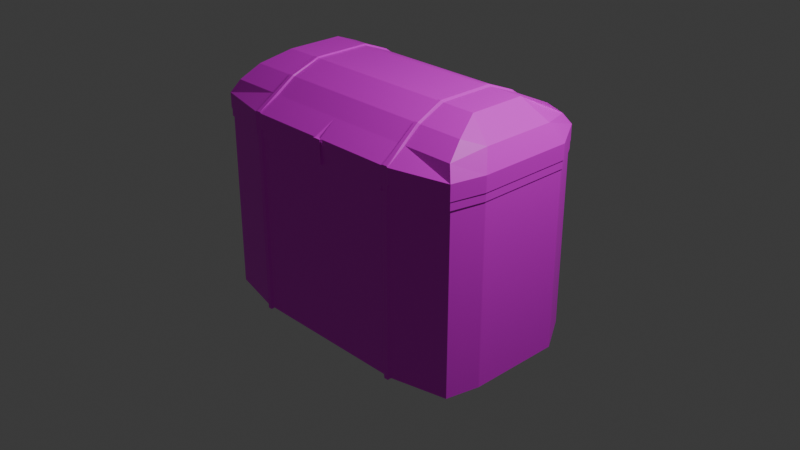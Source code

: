 # Source: chest.blend  (saved by Blender 4.3.32; exported with 4.5.12 LTS)
import bpy
from mathutils import Matrix  # noqa: F401  (used for matrix-valued properties, if any)

bpy.ops.wm.read_factory_settings(use_empty=True)
scene = bpy.context.scene
scene.name = 'Scene'

# ---- collections
col_collection = bpy.data.collections.new('Collection'); scene.collection.children.link(col_collection)

# ---- images (referenced by path relative to the original .blend; pixels are not part of the script)
import os
ASSET_DIR = os.environ.get("B2B_ASSET_DIR", "")  # directory of the original .blend (textures are referenced by path, not embedded)
HERE = os.path.dirname(os.path.abspath(__file__))  # packed textures are extracted next to this script under _unpacked/

def load_image(name, relpath, width, height, colorspace="sRGB"):
    """Load a texture the original file referenced (path relative to the .blend, or extracted next to this script)."""
    p = next((c for c in (os.path.join(HERE, relpath), os.path.join(ASSET_DIR, relpath)) if relpath and os.path.exists(c)), "")
    if p:
        img = bpy.data.images.load(p, check_existing=True)
        img.name = name
    else:  # same state as the original file: an image datablock whose file is absent (Cycles renders it pink)
        img = bpy.data.images.new(name, width, height)
        img.source = "FILE"
        img.filepath = "//" + (relpath or name)
    img.colorspace_settings.name = colorspace
    return img
img_chest_texture_png = load_image('chest_texture.png', 'chest_texture.png', 1024, 1024, 'sRGB')

# ---- materials (node trees are filled in below, after node groups)
mat_texture = bpy.data.materials.new('Texture')
mat_texture.alpha_threshold = 0.0
mat_texture.preview_render_type = 'CUBE'
mat_texture.roughness = 0.5
mat_texture.line_color = (0.0, 0.0, 0.0, 1.0)

# ---- material node trees
mat_texture.use_nodes = True; mat_texture.node_tree.nodes.clear()
_N = mat_texture.node_tree.nodes; _L = mat_texture.node_tree.links
n0 = _N.new('ShaderNodeOutputMaterial'); n0.name = 'Material Output'; n0.location = (300, 300)
n1 = _N.new('ShaderNodeBsdfPrincipled'); n1.name = 'Principled BSDF'; n1.location = (10, 300)
n1.inputs[3].default_value = 1.45
n2 = _N.new('ShaderNodeTexImage'); n2.name = 'Image Texture'; n2.location = (-280, 280)
n2.image = img_chest_texture_png
_L.new(n1.outputs[0], n0.inputs[0])
_L.new(n2.outputs[0], n1.inputs[0])
n0.is_active_output = True

# ---- world
world_world = bpy.data.worlds.new('World'); scene.world = world_world
world_world.use_nodes = True; world_world.node_tree.nodes.clear()
_N = world_world.node_tree.nodes; _L = world_world.node_tree.links
n0 = _N.new('ShaderNodeOutputWorld'); n0.name = 'World Output'; n0.location = (300, 300)
n1 = _N.new('ShaderNodeBackground'); n1.name = 'Background'; n1.location = (10, 300)
n1.inputs[0].default_value = (0.05088, 0.05088, 0.05088, 1.0)
_L.new(n1.outputs[0], n0.inputs[0])
n0.is_active_output = True
world_world.color = (0.05088, 0.05088, 0.05088)
world_world.sun_shadow_jitter_overblur = 0.0

# ---- cameras
cam_camera = bpy.data.cameras.new('Camera')
cam_camera.clip_end = 100.0
cam_camera.ortho_scale = 7.314

# ---- lights
light_light = bpy.data.lights.new('Light', 'POINT')
light_light.energy = 1000.0
light_light.shadow_soft_size = 0.1

# ---- meshes
me_cube = bpy.data.meshes.new('Cube')
me_cube.from_pydata([(-1.366, 0.9394, 0.9985), (-1.358, 0.9245, -1.0), (-1.55, -0.8761, 0.9985), (-1.538, -0.8589, -1.0), (0.0, 1.0, -1.0), (0.0, -1.0, 1.0), (0.0, -1.0, -1.0), (0.016, 1.016, 0.9985), (0.0, -1.0, 1.162), (-1.55, -0.8761, 1.163), (-1.366, 0.9394, 1.163), (0.016, 1.016, 1.163), (-1.615, 0.5058, -1.0), (-1.615, -0.5058, -1.0), (-1.628, -0.5167, 0.9985), (-1.628, 0.5132, 0.9985), (0.0, 0.5058, -1.0), (0.0, -0.5058, -1.0), (0.0, 0.5058, 1.0), (0.0, -0.5058, 1.0), (-1.628, -0.5167, 1.163), (-1.628, 0.5132, 1.163), (0.0, 0.5058, 1.162), (0.0, -0.5058, 1.162), (0.0, -0.608, 1.445), (-1.392, -0.608, 1.445), (-1.255, 0.3075, 1.565), (-1.327, 0.608, 1.445), (0.0, 0.608, 1.445), (0.0, -0.3075, 1.565), (-1.255, -0.3075, 1.565), (0.0, 0.3075, 1.565), (-1.355, 0.804, 1.303), (-1.524, 0.4067, 1.363), (0.0, 0.4067, 1.363), (0.0, -0.4067, 1.363), (-1.524, -0.4067, 1.363), (0.0, 0.804, 1.303), (0.0, -0.804, 1.303), (-1.47, -0.804, 1.303), (-0.8492, 1.0, -1.0), (-0.935, 1.0, -1.0), (-0.8484, -1.02, 0.9985), (-0.9358, -1.02, 0.9985), (-0.935, -1.0, -1.0), (-0.8492, -1.0, -1.0), (-0.9358, 1.016, 0.9985), (-0.8484, 1.016, 0.9985), (-0.8484, -1.02, 1.163), (-0.9358, -1.02, 1.163), (-0.9358, 1.016, 1.163), (-0.8484, 1.016, 1.163), (-0.8492, 0.5058, -1.0), (-0.935, 0.5058, -1.0), (-0.8492, -0.5058, -1.0), (-0.935, -0.5058, -1.0), (-0.8382, -0.608, 1.445), (-0.913, -0.608, 1.445), (-0.913, 0.608, 1.445), (-0.8382, 0.608, 1.445), (-0.8968, 0.3075, 1.565), (-0.8301, 0.3075, 1.565), (-0.8968, -0.3075, 1.565), (-0.8301, -0.3075, 1.565), (-0.8437, -0.804, 1.303), (-0.924, -0.804, 1.303), (-0.924, 0.804, 1.303), (-0.8437, 0.804, 1.303), (-0.8735, 1.016, -1.026), (-0.9207, 1.016, -1.026), (-0.8735, -1.016, 1.006), (-0.9207, -1.016, 1.006), (-0.9207, -1.016, -1.026), (-0.8735, -1.016, -1.026), (-0.9207, 1.016, 1.006), (-0.8735, 1.016, 1.006), (-0.8735, -1.016, 1.17), (-0.9207, -1.016, 1.17), (-0.9207, 1.016, 1.17), (-0.8735, 1.016, 1.17), (-0.8735, 0.5139, -1.026), (-0.9207, 0.5139, -1.026), (-0.8735, -0.5139, -1.026), (-0.9207, -0.5139, -1.026), (-0.8492, -0.6177, 1.457), (-0.8904, -0.6177, 1.457), (-0.8904, 0.6177, 1.457), (-0.8492, 0.6177, 1.457), (-0.8681, 0.3125, 1.58), (-0.8314, 0.3125, 1.58), (-0.8681, -0.3125, 1.58), (-0.8314, -0.3125, 1.58), (-0.8613, -0.8169, 1.314), (-0.9055, -0.8169, 1.314), (-0.9055, 0.8169, 1.314), (-0.8613, 0.8169, 1.314), (-0.0491, -1.0, -1.0), (-0.03398, 1.016, 0.9985), (-0.03398, 1.016, 1.163), (-0.04846, 0.608, 1.445), (-0.04799, 0.3075, 1.565), (-0.04799, -0.3075, 1.565), (-0.04878, 0.804, 1.303), (-0.0491, 1.0, -1.0), (-0.03398, -1.02, 0.9985), (-0.03398, -1.02, 1.163), (-0.0491, 0.5058, -1.0), (-0.0491, -0.5058, -1.0), (-0.04846, -0.608, 1.445), (-0.04878, -0.804, 1.303), (-1.538, -0.8589, 0.9128), (-1.358, 0.9245, 0.9128), (0.0, 1.0, 0.9128), (0.0, -1.0, 0.9128), (-1.615, -0.5058, 0.9128), (-1.615, 0.5058, 0.9128), (-0.935, 1.0, 0.9128), (-0.8492, 1.0, 0.9128), (-0.8492, -1.0, 0.9128), (-0.935, -1.0, 0.9128), (-0.8735, -1.016, 0.9172), (-0.9207, -1.016, 0.9172), (-0.9207, 1.016, 0.9172), (-0.8735, 1.016, 0.9172), (-0.0491, -1.0, 0.9128), (-0.0491, 1.0, 0.9128), (-1.546, -0.8704, 0.9123), (-1.546, -0.8704, 1.0), (-0.9352, -1.012, 1.0), (-1.622, 0.5102, 1.0), (-1.365, 0.9341, 1.0), (-0.03989, 1.01, 1.0), (0.009725, 1.01, 1.0), (-1.622, -0.5121, 1.0), (-0.03989, -1.012, 1.0), (-0.8484, -1.012, 1.0), (-0.9352, 1.01, 1.0), (-0.8484, 1.01, 1.0), (-1.365, 0.9341, 0.9123), (0.009725, 1.01, 0.9123), (-1.622, -0.5121, 0.9123), (-1.622, 0.5102, 0.9123), (-0.9352, 1.01, 0.9123), (-0.8484, 1.01, 0.9123), (-0.8484, -1.012, 0.9123), (-0.9352, -1.012, 0.9123), (-0.03989, -1.012, 0.9123), (-0.03989, 1.01, 0.9123), (0.0, -1.036, 1.162), (0.0, -1.036, 1.0), (-0.0491, -1.036, 1.0), (-0.0491, -1.036, 1.162), (0.0, -1.036, 0.9128), (-0.0491, -1.036, 0.9128)], [], [(18, 7, 11, 22), (42, 118, 144, 135), (2, 14, 133, 127), (110, 119, 145, 126), (107, 17, 6, 96), (33, 36, 30, 26), (46, 0, 10, 50), (14, 2, 9, 20), (104, 124, 153, 150), (0, 15, 21, 10), (15, 14, 20, 21), (35, 34, 31, 29), (32, 33, 26, 27), (103, 4, 16, 106), (106, 16, 17, 107), (97, 7, 132, 131), (117, 47, 137, 143), (5, 19, 23, 8), (19, 18, 22, 23), (62, 30, 25, 57), (58, 27, 26, 60), (60, 26, 30, 62), (66, 32, 27, 58), (109, 38, 24, 108), (34, 37, 28, 31), (36, 39, 25, 30), (38, 35, 29, 24), (8, 23, 35, 38), (20, 9, 39, 36), (22, 11, 37, 34), (105, 8, 38, 109), (50, 10, 32, 66), (10, 21, 33, 32), (23, 22, 34, 35), (21, 20, 36, 33), (98, 51, 67, 102), (78, 50, 66, 94), (9, 49, 65, 39), (76, 48, 64, 92), (39, 65, 57, 25), (92, 64, 56, 84), (102, 67, 59, 99), (94, 66, 58, 86), (100, 61, 63, 101), (88, 60, 62, 90), (99, 59, 61, 100), (86, 58, 60, 88), (101, 63, 56, 108), (90, 62, 57, 85), (12, 53, 55, 13), (80, 52, 54, 82), (1, 41, 53, 12), (68, 40, 52, 80), (2, 43, 49, 9), (70, 42, 48, 76), (97, 47, 51, 98), (74, 46, 50, 78), (13, 55, 44, 3), (82, 54, 45, 73), (111, 115, 141, 138), (123, 75, 47, 117), (0, 46, 136, 130), (121, 71, 43, 119), (118, 42, 70, 120), (120, 70, 71, 121), (116, 46, 74, 122), (122, 74, 75, 123), (55, 83, 72, 44), (83, 82, 73, 72), (47, 75, 79, 51), (75, 74, 78, 79), (43, 71, 77, 49), (71, 70, 76, 77), (41, 69, 81, 53), (69, 68, 80, 81), (53, 81, 83, 55), (81, 80, 82, 83), (63, 91, 84, 56), (91, 90, 85, 84), (59, 87, 89, 61), (87, 86, 88, 89), (61, 89, 91, 63), (89, 88, 90, 91), (67, 95, 87, 59), (95, 94, 86, 87), (65, 93, 85, 57), (93, 92, 84, 85), (49, 77, 93, 65), (77, 76, 92, 93), (51, 79, 95, 67), (79, 78, 94, 95), (124, 113, 152, 153), (7, 97, 98, 11), (29, 101, 108, 24), (28, 99, 100, 31), (31, 100, 101, 29), (37, 102, 99, 28), (11, 98, 102, 37), (48, 105, 109, 64), (64, 109, 108, 56), (52, 106, 107, 54), (40, 103, 106, 52), (42, 104, 105, 48), (54, 107, 96, 45), (124, 104, 134, 146), (40, 117, 125, 103), (6, 113, 124, 96), (69, 122, 123, 68), (41, 116, 122, 69), (73, 120, 121, 72), (45, 118, 120, 73), (72, 121, 119, 44), (96, 124, 118, 45), (68, 123, 117, 40), (1, 111, 116, 41), (13, 114, 115, 12), (3, 110, 114, 13), (103, 125, 112, 4), (12, 115, 111, 1), (44, 119, 110, 3), (145, 128, 127, 126), (141, 129, 130, 138), (147, 131, 132, 139), (126, 127, 133, 140), (140, 133, 129, 141), (138, 130, 136, 142), (146, 134, 135, 144), (143, 137, 131, 147), (118, 124, 146, 144), (125, 117, 143, 147), (14, 15, 129, 133), (119, 43, 128, 145), (7, 112, 139, 132), (47, 97, 131, 137), (104, 42, 135, 134), (116, 111, 138, 142), (115, 114, 140, 141), (43, 2, 127, 128), (114, 110, 126, 140), (15, 0, 130, 129), (112, 125, 147, 139), (46, 116, 142, 136), (150, 149, 148, 151), (152, 149, 150, 153), (8, 105, 151, 148), (113, 5, 149, 152), (5, 8, 148, 149), (105, 104, 150, 151)])
_uv = me_cube.uv_layers.new(name='UVMap')
_uv.uv.foreach_set('vector', [0.0, 0.0, 0.0, 0.0, 0.0, 0.0, 0.0, 0.0, 0.625, 0.9167, 0.6141, 0.9167, 0.6141, 0.9167, 0.625, 0.9167, 0.9695, 0.9686, 0.8028, 0.9599, 0.8028, 0.9599, 0.9695, 0.9686, 0.6141, 1.0, 0.6141, 0.9583, 0.6141, 0.9583, 0.6141, 1.0, 0.2884, 0.5291, 0.2926, 0.5291, 0.2926, 0.6756, 0.2884, 0.6756, 0.6558, 0.3102, 0.6558, 0.2031, 0.6558, 0.2031, 0.6558, 0.3102, 0.6558, 0.4709, 0.6558, 0.4173, 0.6558, 0.4173, 0.6558, 0.4709, 0.6558, 0.2031, 0.6558, 0.09601, 0.6558, 0.09601, 0.6558, 0.2031, 0.1168, 0.8565, 0.005131, 0.8565, 0.005131, 0.8565, 0.1168, 0.8565, 0.6558, 0.4173, 0.6558, 0.3102, 0.6558, 0.3102, 0.6558, 0.4173, 0.6558, 0.3102, 0.6558, 0.2031, 0.6558, 0.2031, 0.6558, 0.3102, 0.0, 0.0, 0.0, 0.0, 0.0, 0.0, 0.0, 0.0, 0.6558, 0.4173, 0.6558, 0.3102, 0.6558, 0.3102, 0.6558, 0.4173, 0.2884, 0.236, 0.2926, 0.236, 0.2926, 0.3826, 0.2884, 0.3826, 0.2884, 0.3826, 0.2926, 0.3826, 0.2926, 0.5291, 0.2884, 0.5291, 0.224, 0.9296, 0.2192, 0.9293, 0.2192, 0.9293, 0.224, 0.9296, 0.2326, 0.9197, 0.2325, 0.9306, 0.2325, 0.9306, 0.2326, 0.9197, 0.0, 0.0, 0.0, 0.0, 0.0, 0.0, 0.0, 0.0, 0.0, 0.0, 0.0, 0.0, 0.0, 0.0, 0.0, 0.0, 0.8796, 0.6383, 0.9401, 0.6383, 0.9401, 0.7594, 0.8796, 0.7594, 0.8796, 0.396, 0.9401, 0.396, 0.9401, 0.5172, 0.8796, 0.5172, 0.8796, 0.5172, 0.9401, 0.5172, 0.9401, 0.6383, 0.8796, 0.6383, 0.6558, 0.4709, 0.6558, 0.4173, 0.6558, 0.4173, 0.6558, 0.4709, 0.6868, 0.615, 0.6868, 0.6115, 0.6868, 0.6115, 0.6868, 0.615, 0.0, 0.0, 0.0, 0.0, 0.0, 0.0, 0.0, 0.0, 0.6558, 0.2031, 0.6558, 0.09601, 0.6558, 0.09601, 0.6558, 0.2031, 0.0, 0.0, 0.0, 0.0, 0.0, 0.0, 0.0, 0.0, 0.0, 0.0, 0.0, 0.0, 0.0, 0.0, 0.0, 0.0, 0.6558, 0.2031, 0.6558, 0.09601, 0.6558, 0.09601, 0.6558, 0.2031, 0.0, 0.0, 0.0, 0.0, 0.0, 0.0, 0.0, 0.0, 0.6868, 0.615, 0.6868, 0.6115, 0.6868, 0.6115, 0.6868, 0.615, 0.6558, 0.4709, 0.6558, 0.4173, 0.6558, 0.4173, 0.6558, 0.4709, 0.6558, 0.4173, 0.6558, 0.3102, 0.6558, 0.3102, 0.6558, 0.4173, 0.0, 0.0, 0.0, 0.0, 0.0, 0.0, 0.0, 0.0, 0.6558, 0.3102, 0.6558, 0.2031, 0.6558, 0.2031, 0.6558, 0.3102, 0.6558, 0.5749, 0.6558, 0.5244, 0.6558, 0.5244, 0.6558, 0.5749, 0.8157, 0.9215, 0.8157, 0.8938, 0.8157, 0.8938, 0.8157, 0.9215, 0.6868, 0.7944, 0.6868, 0.7334, 0.6868, 0.7334, 0.6868, 0.7944, 0.7322, 0.9263, 0.7322, 0.8986, 0.7322, 0.8986, 0.7322, 0.9263, 0.6868, 0.7944, 0.6868, 0.7334, 0.6868, 0.7334, 0.6868, 0.7944, 0.7322, 0.9263, 0.7322, 0.8986, 0.7322, 0.8986, 0.7322, 0.9263, 0.6558, 0.5749, 0.6558, 0.5244, 0.6558, 0.5244, 0.6558, 0.5749, 0.8157, 0.9215, 0.8157, 0.8938, 0.8157, 0.8938, 0.8157, 0.9215, 0.7619, 0.5172, 0.819, 0.5172, 0.819, 0.6383, 0.7619, 0.6383, 0.8055, 0.9661, 0.8056, 0.9938, 0.6393, 0.9945, 0.6392, 0.9667, 0.7619, 0.396, 0.819, 0.396, 0.819, 0.5172, 0.7619, 0.5172, 0.9717, 0.9654, 0.9719, 0.9931, 0.8056, 0.9938, 0.8055, 0.9661, 0.7619, 0.6383, 0.819, 0.6383, 0.819, 0.7594, 0.7619, 0.7594, 0.6392, 0.9667, 0.6393, 0.9945, 0.473, 0.9951, 0.4729, 0.9674, 0.07281, 0.3826, 0.1461, 0.3826, 0.1461, 0.5291, 0.07281, 0.5291, 0.1336, 0.9181, 0.1336, 0.9042, 0.2169, 0.9045, 0.2169, 0.9184, 0.07281, 0.236, 0.1461, 0.236, 0.1461, 0.3826, 0.07281, 0.3826, 0.05022, 0.9178, 0.05027, 0.9039, 0.1336, 0.9042, 0.1336, 0.9181, 0.6868, 0.7944, 0.6868, 0.7334, 0.6868, 0.7334, 0.6868, 0.7944, 0.7322, 0.9263, 0.7322, 0.8986, 0.7322, 0.8986, 0.7322, 0.9263, 0.6558, 0.5749, 0.6558, 0.5244, 0.6558, 0.5244, 0.6558, 0.5749, 0.8157, 0.9215, 0.8157, 0.8938, 0.8157, 0.8938, 0.8157, 0.9215, 0.07281, 0.5291, 0.1461, 0.5291, 0.1461, 0.6756, 0.07281, 0.6756, 0.2169, 0.9184, 0.2169, 0.9045, 0.3003, 0.9048, 0.3002, 0.9187, 0.4705, 0.9206, 0.6372, 0.9293, 0.6372, 0.9293, 0.4705, 0.9206, 0.6559, 0.942, 0.6668, 0.942, 0.6668, 0.9559, 0.6559, 0.9559, 0.4693, 0.9424, 0.386, 0.938, 0.386, 0.938, 0.4693, 0.9424, 0.7105, 0.954, 0.7322, 0.954, 0.7322, 0.9818, 0.7105, 0.9818, 0.7105, 0.8986, 0.7322, 0.8986, 0.7322, 0.9263, 0.7105, 0.9263, 0.7105, 0.9263, 0.7322, 0.9263, 0.7322, 0.954, 0.7105, 0.954, 0.6559, 0.9142, 0.6668, 0.9142, 0.6668, 0.9281, 0.6559, 0.9281, 0.794, 0.9215, 0.8157, 0.9215, 0.8157, 0.9492, 0.794, 0.9492, 0.2168, 0.9462, 0.2168, 0.9323, 0.3002, 0.9326, 0.3001, 0.9465, 0.3878, 0.9569, 0.3879, 0.9292, 0.5542, 0.9298, 0.5541, 0.9575, 0.8157, 0.9769, 0.8157, 0.9492, 0.8157, 0.9492, 0.8157, 0.9769, 0.8157, 0.9492, 0.8157, 0.9215, 0.8157, 0.9215, 0.8157, 0.9492, 0.7322, 0.9818, 0.7322, 0.954, 0.7322, 0.954, 0.7322, 0.9818, 0.7322, 0.954, 0.7322, 0.9263, 0.7322, 0.9263, 0.7322, 0.954, 0.05012, 0.9456, 0.05017, 0.9317, 0.1335, 0.932, 0.1335, 0.9459, 0.05527, 0.9557, 0.05537, 0.928, 0.2216, 0.9286, 0.2215, 0.9563, 0.1335, 0.9459, 0.1335, 0.932, 0.2168, 0.9323, 0.2168, 0.9462, 0.2215, 0.9563, 0.2216, 0.9286, 0.3879, 0.9292, 0.3878, 0.9569, 0.639, 0.9113, 0.6391, 0.939, 0.4728, 0.9397, 0.4727, 0.912, 0.6391, 0.939, 0.6392, 0.9667, 0.4729, 0.9674, 0.4728, 0.9397, 0.9715, 0.91, 0.9716, 0.9377, 0.8054, 0.9384, 0.8052, 0.9107, 0.9716, 0.9377, 0.9717, 0.9654, 0.8055, 0.9661, 0.8054, 0.9384, 0.8052, 0.9107, 0.8054, 0.9384, 0.6391, 0.939, 0.639, 0.9113, 0.8054, 0.9384, 0.8055, 0.9661, 0.6392, 0.9667, 0.6391, 0.939, 0.8157, 0.9769, 0.8157, 0.9492, 0.8157, 0.9492, 0.8157, 0.9769, 0.8157, 0.9492, 0.8157, 0.9215, 0.8157, 0.9215, 0.8157, 0.9492, 0.7322, 0.9818, 0.7322, 0.954, 0.7322, 0.954, 0.7322, 0.9818, 0.7322, 0.954, 0.7322, 0.9263, 0.7322, 0.9263, 0.7322, 0.954, 0.7322, 0.9818, 0.7322, 0.954, 0.7322, 0.954, 0.7322, 0.9818, 0.7322, 0.954, 0.7322, 0.9263, 0.7322, 0.9263, 0.7322, 0.954, 0.8157, 0.9769, 0.8157, 0.9492, 0.8157, 0.9492, 0.8157, 0.9769, 0.8157, 0.9492, 0.8157, 0.9215, 0.8157, 0.9215, 0.8157, 0.9492, 0.005131, 0.8565, 0.005131, 0.8319, 0.005131, 0.8319, 0.005131, 0.8565, 0.6558, 0.578, 0.6558, 0.5749, 0.6558, 0.5749, 0.6558, 0.578, 0.7584, 0.6383, 0.7619, 0.6383, 0.7619, 0.7594, 0.7584, 0.7594, 0.7584, 0.396, 0.7619, 0.396, 0.7619, 0.5172, 0.7584, 0.5172, 0.7584, 0.5172, 0.7619, 0.5172, 0.7619, 0.6383, 0.7584, 0.6383, 0.6558, 0.578, 0.6558, 0.5749, 0.6558, 0.5749, 0.6558, 0.578, 0.6558, 0.578, 0.6558, 0.5749, 0.6558, 0.5749, 0.6558, 0.578, 0.6868, 0.6725, 0.6868, 0.615, 0.6868, 0.615, 0.6868, 0.6725, 0.6868, 0.6725, 0.6868, 0.615, 0.6868, 0.615, 0.6868, 0.6725, 0.2193, 0.3826, 0.2884, 0.3826, 0.2884, 0.5291, 0.2193, 0.5291, 0.2193, 0.236, 0.2884, 0.236, 0.2884, 0.3826, 0.2193, 0.3826, 0.6868, 0.6725, 0.6868, 0.615, 0.6868, 0.615, 0.6868, 0.6725, 0.2193, 0.5291, 0.2884, 0.5291, 0.2884, 0.6756, 0.2193, 0.6756, 0.6141, 0.8774, 0.625, 0.8774, 0.625, 0.8774, 0.6141, 0.8774, 0.3345, 0.5244, 0.6418, 0.5244, 0.6418, 0.5749, 0.3345, 0.5749, 0.3209, 0.6115, 0.6708, 0.6115, 0.6708, 0.615, 0.3209, 0.615, 0.3169, 0.9215, 0.794, 0.9215, 0.794, 0.9492, 0.3169, 0.9492, 0.3169, 0.8938, 0.794, 0.8938, 0.794, 0.9215, 0.3169, 0.9215, 0.2334, 0.9263, 0.7105, 0.9263, 0.7105, 0.954, 0.2334, 0.954, 0.2334, 0.8986, 0.7105, 0.8986, 0.7105, 0.9263, 0.2334, 0.9263, 0.2334, 0.954, 0.7105, 0.954, 0.7105, 0.9818, 0.2334, 0.9818, 0.3209, 0.615, 0.6708, 0.615, 0.6708, 0.6725, 0.3209, 0.6725, 0.3169, 0.9492, 0.794, 0.9492, 0.794, 0.9769, 0.3169, 0.9769, 0.3345, 0.4173, 0.6418, 0.4173, 0.6418, 0.4709, 0.3345, 0.4709, 0.3345, 0.2031, 0.6418, 0.2031, 0.6418, 0.3102, 0.3345, 0.3102, 0.3345, 0.09601, 0.6418, 0.09601, 0.6418, 0.2031, 0.3345, 0.2031, 0.3345, 0.5749, 0.6418, 0.5749, 0.6418, 0.578, 0.3345, 0.578, 0.3345, 0.3102, 0.6418, 0.3102, 0.6418, 0.4173, 0.3345, 0.4173, 0.3209, 0.7334, 0.6708, 0.7334, 0.6708, 0.7944, 0.3209, 0.7944, 0.6141, 0.9583, 0.625, 0.9583, 0.625, 1.0, 0.6141, 1.0, 0.3992, 0.9204, 0.3992, 0.9313, 0.3159, 0.9309, 0.3159, 0.92, 0.1933, 0.9195, 0.1933, 0.9304, 0.1909, 0.9304, 0.1909, 0.9195, 0.5659, 0.9211, 0.5659, 0.932, 0.4825, 0.9316, 0.4826, 0.9207, 0.4826, 0.9207, 0.4825, 0.9316, 0.3992, 0.9313, 0.3992, 0.9204, 0.3159, 0.92, 0.3159, 0.9309, 0.2742, 0.9307, 0.2742, 0.9198, 0.6141, 0.8774, 0.625, 0.8774, 0.625, 0.9167, 0.6141, 0.9167, 0.2326, 0.9197, 0.2325, 0.9306, 0.1933, 0.9304, 0.1933, 0.9195, 0.6141, 0.9167, 0.6141, 0.8774, 0.6141, 0.8774, 0.6141, 0.9167, 0.2252, 0.9078, 0.3037, 0.9119, 0.3037, 0.9119, 0.2252, 0.9078, 0.8028, 0.9599, 0.6361, 0.9511, 0.6361, 0.9511, 0.8028, 0.9599, 0.6141, 0.9583, 0.625, 0.9583, 0.625, 0.9583, 0.6141, 0.9583, 0.0, 0.0, 0.0, 0.0, 0.0, 0.0, 0.0, 0.0, 0.3026, 0.9337, 0.224, 0.9296, 0.224, 0.9296, 0.3026, 0.9337, 0.625, 0.8774, 0.625, 0.9167, 0.625, 0.9167, 0.625, 0.8774, 0.3871, 0.9162, 0.4705, 0.9206, 0.4705, 0.9206, 0.3871, 0.9162, 0.6372, 0.9293, 0.8039, 0.938, 0.8039, 0.938, 0.6372, 0.9293, 0.625, 0.9583, 0.625, 1.0, 0.625, 1.0, 0.625, 0.9583, 0.8039, 0.938, 0.9707, 0.9468, 0.9707, 0.9468, 0.8039, 0.938, 0.6361, 0.9511, 0.4693, 0.9424, 0.4693, 0.9424, 0.6361, 0.9511, 0.2204, 0.9075, 0.2252, 0.9078, 0.2252, 0.9078, 0.2204, 0.9075, 0.2742, 0.9307, 0.2742, 0.9198, 0.2742, 0.9198, 0.2742, 0.9307, 0.1168, 0.8565, 0.1168, 0.8319, 0.1168, 0.8319, 0.1168, 0.8565, 0.005131, 0.8319, 0.1168, 0.8319, 0.1168, 0.8565, 0.005131, 0.8565, 0.1168, 0.8319, 0.1168, 0.8565, 0.1168, 0.8565, 0.1168, 0.8319, 0.0, 0.0, 0.0, 0.0, 0.0, 0.0, 0.0, 0.0, 0.0, 0.0, 0.0, 0.0, 0.0, 0.0, 0.0, 0.0, 0.1168, 0.8565, 0.1168, 0.8565, 0.1168, 0.8565, 0.1168, 0.8565])
me_cube.materials.append(mat_texture)
me_cube.materials.append(None)
me_cube.use_mirror_vertex_groups = False
me_cube.update()

# ---- objects
ob_chest = bpy.data.objects.new('Chest', me_cube)
ob_light = bpy.data.objects.new('Light', light_light)
ob_camera = bpy.data.objects.new('Camera', cam_camera)

# ---- transforms, parenting, visibility, modifiers, constraints
ob_chest.location = (0.0, 0.0, 0.0)
ob_chest.lock_rotations_4d = False
ob_chest.empty_display_type = 'ARROWS'
ob_chest.lineart.crease_threshold = 0.0
_m = ob_chest.modifiers.new('Mirror', 'MIRROR')
ob_light.location = (4.076, 1.005, 5.904)
ob_light.rotation_euler = (0.6503, 0.05522, 1.866)
ob_light.lock_rotations_4d = False
ob_light.empty_display_type = 'ARROWS'
ob_light.color = (0.0, 0.0, 0.0, 0.0)
ob_light.lineart.crease_threshold = 0.0
ob_camera.location = (7.359, -6.926, 4.958)
ob_camera.rotation_euler = (1.109, 0.0, 0.8149)
ob_camera.lock_rotations_4d = False
ob_camera.empty_display_type = 'ARROWS'
ob_camera.color = (0.0, 0.0, 0.0, 0.0)
ob_camera.display_type = 'WIRE'
ob_camera.lineart.crease_threshold = 0.0

# ---- collection membership
col_collection.objects.link(ob_chest)
col_collection.objects.link(ob_light)
col_collection.objects.link(ob_camera)

# ---- scene / render settings (as saved in the file)
scene.camera = ob_camera
scene.frame_start = 1; scene.frame_end = 250; scene.frame_set(1)
scene.render.engine = 'BLENDER_EEVEE_NEXT'
bpy.context.view_layer.update()
